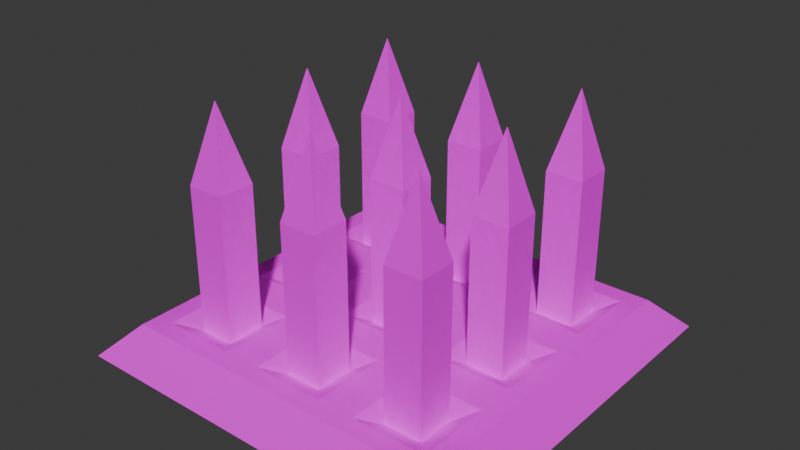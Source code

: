 # Source: spikes.blend  (saved by Blender 4.0.36; exported with 4.5.12 LTS)
import bpy
from mathutils import Matrix  # noqa: F401  (used for matrix-valued properties, if any)

bpy.ops.wm.read_factory_settings(use_empty=True)
scene = bpy.context.scene
scene.name = 'Scene'

# ---- collections
col_collection = bpy.data.collections.new('Collection'); scene.collection.children.link(col_collection)

# ---- images (referenced by path relative to the original .blend; pixels are not part of the script)
import os
ASSET_DIR = os.environ.get("B2B_ASSET_DIR", "")  # directory of the original .blend (textures are referenced by path, not embedded)
HERE = os.path.dirname(os.path.abspath(__file__))  # packed textures are extracted next to this script under _unpacked/

def load_image(name, relpath, width, height, colorspace="sRGB"):
    """Load a texture the original file referenced (path relative to the .blend, or extracted next to this script)."""
    p = next((c for c in (os.path.join(HERE, relpath), os.path.join(ASSET_DIR, relpath)) if relpath and os.path.exists(c)), "")
    if p:
        img = bpy.data.images.load(p, check_existing=True)
        img.name = name
    else:  # same state as the original file: an image datablock whose file is absent (Cycles renders it pink)
        img = bpy.data.images.new(name, width, height)
        img.source = "FILE"
        img.filepath = "//" + (relpath or name)
    img.colorspace_settings.name = colorspace
    return img
img_dungeon_atlas_albedo_png_001 = load_image('Dungeon_Atlas_Albedo.png.001', 'textures/Dungeon_Atlas_Albedo.png', 1024, 1024, 'sRGB')

# ---- materials (node trees are filled in below, after node groups)
mat_dungeon_atlas = bpy.data.materials.new('Dungeon_Atlas')
mat_dungeon_atlas.use_transparent_shadow = False

# ---- material node trees
mat_dungeon_atlas.use_nodes = True; mat_dungeon_atlas.node_tree.nodes.clear()
_N = mat_dungeon_atlas.node_tree.nodes; _L = mat_dungeon_atlas.node_tree.links
n0 = _N.new('ShaderNodeBsdfPrincipled'); n0.name = 'Principled BSDF'; n0.location = (10, 300)
n0.inputs[1].default_value = 0.3333
n0.inputs[2].default_value = 1.0
n0.inputs[3].default_value = 1.45
n0.inputs[13].default_value = 0.0
n1 = _N.new('ShaderNodeOutputMaterial'); n1.name = 'Material Output'; n1.location = (300, 300)
n2 = _N.new('ShaderNodeTexImage'); n2.name = 'Image Texture'; n2.location = (-280, 280)
n2.image = img_dungeon_atlas_albedo_png_001
n2.interpolation = 'Closest'
_L.new(n0.outputs[0], n1.inputs[0])
_L.new(n2.outputs[0], n0.inputs[0])
n1.is_active_output = True

# ---- world
world_world = bpy.data.worlds.new('World'); scene.world = world_world
world_world.use_nodes = True; world_world.node_tree.nodes.clear()
_N = world_world.node_tree.nodes; _L = world_world.node_tree.links
n0 = _N.new('ShaderNodeOutputWorld'); n0.name = 'World Output'; n0.location = (300, 300)
n1 = _N.new('ShaderNodeBackground'); n1.name = 'Background'; n1.location = (10, 300)
n1.inputs[0].default_value = (0.05088, 0.05088, 0.05088, 1.0)
_L.new(n1.outputs[0], n0.inputs[0])
n0.is_active_output = True
world_world.color = (0.05088, 0.05088, 0.05088)
world_world.use_sun_shadow = False
world_world.sun_shadow_jitter_overblur = 0.0

# ---- meshes
me_cube = bpy.data.meshes.new('Cube')
me_cube.from_pydata([(0.8435, 0.8435, 0.1612), (1.0, 1.0, 0.0), (0.8435, -0.8435, 0.1612), (1.0, -1.0, 0.0), (-0.8435, 0.8435, 0.1612), (-1.0, 1.0, 0.0), (-0.8435, -0.8435, 0.1612), (-1.0, -1.0, 0.0), (0.3333, 1.0, 0.0), (-0.3333, 1.0, 0.0), (0.2812, -0.8435, 0.1612), (-0.2812, -0.8435, 0.1612), (-0.3333, -1.0, 0.0), (0.3333, -1.0, 0.0), (-0.2812, 0.8435, 0.1612), (0.2812, 0.8435, 0.1612), (-1.0, 0.3384, 0.0), (-1.0, -0.3283, 0.0), (0.8435, 0.2854, 0.1612), (0.8435, -0.2769, 0.1612), (-0.8435, -0.2769, 0.1612), (-0.8435, 0.2854, 0.1612), (1.0, -0.3283, 0.0), (1.0, 0.3384, 0.0), (-0.3333, 0.3384, 0.0), (-0.3333, -0.3283, 0.0), (0.3333, 0.3384, 0.0), (0.3333, -0.3283, 0.0), (0.2812, 0.2854, 0.1612), (0.2812, -0.2769, 0.1612), (-0.2812, 0.2854, 0.1612), (-0.2812, -0.2769, 0.1612), (-0.376, -0.3717, 0.1612), (-0.7487, -0.3717, 0.1612), (-0.7487, -0.7487, 0.1612), (-0.376, -0.7487, 0.1612), (0.7487, -0.3717, 0.1612), (0.376, -0.3717, 0.1612), (0.376, -0.7487, 0.1612), (0.7487, -0.7487, 0.1612), (0.1864, -0.3717, 0.1612), (-0.1864, -0.3717, 0.1612), (-0.1864, -0.7487, 0.1612), (0.1864, -0.7487, 0.1612), (0.1864, 0.7487, 0.1612), (-0.1864, 0.7487, 0.1612), (-0.1864, 0.3802, 0.1612), (0.1864, 0.3802, 0.1612), (0.1864, 0.1906, 0.1612), (-0.1864, 0.1906, 0.1612), (-0.1864, -0.1821, 0.1612), (0.1864, -0.1821, 0.1612), (0.7487, 0.7487, 0.1612), (0.376, 0.7487, 0.1612), (0.376, 0.3802, 0.1612), (0.7487, 0.3802, 0.1612), (0.7487, 0.1906, 0.1612), (0.376, 0.1906, 0.1612), (0.376, -0.1821, 0.1612), (0.7487, -0.1821, 0.1612), (-0.376, 0.7487, 0.1612), (-0.7487, 0.7487, 0.1612), (-0.7487, 0.3802, 0.1612), (-0.376, 0.3802, 0.1612), (-0.376, 0.1906, 0.1612), (-0.7487, 0.1906, 0.1612), (-0.7487, -0.1821, 0.1612), (-0.376, -0.1821, 0.1612), (-0.6525, -0.469, 0.112), (-0.4722, -0.469, 0.112), (-0.4722, -0.6514, 0.112), (-0.6525, -0.6514, 0.112), (0.4722, -0.469, 0.112), (0.6525, -0.469, 0.112), (0.6525, -0.6514, 0.112), (0.4722, -0.6514, 0.112), (-0.09015, -0.469, 0.112), (0.09015, -0.469, 0.112), (0.09015, -0.6514, 0.112), (-0.09015, -0.6514, 0.112), (-0.09015, 0.6536, 0.112), (0.09015, 0.6536, 0.112), (0.09015, 0.4753, 0.112), (-0.09015, 0.4753, 0.112), (-0.09015, 0.0944, 0.112), (0.09015, 0.0944, 0.112), (0.09015, -0.08591, 0.112), (-0.09015, -0.08591, 0.112), (0.4722, 0.6536, 0.112), (0.6525, 0.6536, 0.112), (0.6525, 0.4753, 0.112), (0.4722, 0.4753, 0.112), (0.4722, 0.0944, 0.112), (0.6525, 0.0944, 0.112), (0.6525, -0.08591, 0.112), (0.4722, -0.08591, 0.112), (-0.6525, 0.6536, 0.112), (-0.4722, 0.6536, 0.112), (-0.4722, 0.4753, 0.112), (-0.6525, 0.4753, 0.112), (-0.6525, 0.0944, 0.112), (-0.4722, 0.0944, 0.112), (-0.4722, -0.08591, 0.112), (-0.6525, -0.08591, 0.112)], [], [(61, 62, 99, 96), (12, 11, 6, 7), (16, 21, 4, 5), (27, 22, 3, 13), (22, 19, 2, 3), (8, 15, 0, 1), (5, 4, 14, 9), (9, 14, 15, 8), (17, 25, 12, 7), (25, 27, 13, 12), (3, 2, 10, 13), (13, 10, 11, 12), (43, 40, 77, 78), (63, 60, 97, 98), (34, 35, 70, 71), (54, 55, 90, 91), (40, 41, 76, 77), (60, 61, 96, 97), (9, 8, 26, 24), (24, 26, 27, 25), (5, 9, 24, 16), (16, 24, 25, 17), (1, 0, 18, 23), (23, 18, 19, 22), (8, 1, 23, 26), (26, 23, 22, 27), (7, 6, 20, 17), (17, 20, 21, 16), (33, 34, 71, 68), (53, 54, 91, 88), (31, 20, 33, 32), (20, 6, 34, 33), (6, 11, 35, 34), (11, 31, 32, 35), (19, 29, 37, 36), (29, 10, 38, 37), (10, 2, 39, 38), (2, 19, 36, 39), (29, 31, 41, 40), (31, 11, 42, 41), (11, 10, 43, 42), (10, 29, 40, 43), (15, 14, 45, 44), (14, 30, 46, 45), (30, 28, 47, 46), (28, 15, 44, 47), (28, 30, 49, 48), (30, 31, 50, 49), (31, 29, 51, 50), (29, 28, 48, 51), (0, 15, 53, 52), (15, 28, 54, 53), (28, 18, 55, 54), (18, 0, 52, 55), (18, 28, 57, 56), (28, 29, 58, 57), (29, 19, 59, 58), (19, 18, 56, 59), (14, 4, 61, 60), (4, 21, 62, 61), (21, 30, 63, 62), (30, 14, 60, 63), (30, 21, 65, 64), (21, 20, 66, 65), (20, 31, 67, 66), (31, 30, 64, 67), (69, 68, 71, 70), (73, 72, 75, 74), (77, 76, 79, 78), (81, 80, 83, 82), (85, 84, 87, 86), (89, 88, 91, 90), (93, 92, 95, 94), (97, 96, 99, 98), (101, 100, 103, 102), (41, 42, 79, 76), (48, 49, 84, 85), (62, 63, 98, 99), (42, 43, 78, 79), (51, 48, 85, 86), (49, 50, 87, 84), (56, 57, 92, 93), (36, 37, 72, 73), (50, 51, 86, 87), (59, 56, 93, 94), (39, 36, 73, 74), (57, 58, 95, 92), (37, 38, 75, 72), (64, 65, 100, 101), (44, 45, 80, 81), (58, 59, 94, 95), (38, 39, 74, 75), (67, 64, 101, 102), (47, 44, 81, 82), (65, 66, 103, 100), (45, 46, 83, 80), (52, 53, 88, 89), (66, 67, 102, 103), (32, 33, 68, 69), (46, 47, 82, 83), (55, 52, 89, 90), (35, 32, 69, 70)])
_uv = me_cube.uv_layers.new(name='UVMap')
_uv.uv.foreach_set('vector', [0.7819, 0.7181, 0.7819, 0.6723, 0.7939, 0.6841, 0.7939, 0.7062, 0.8336, 0.5007, 0.8401, 0.5202, 0.7702, 0.5202, 0.7507, 0.5007, 0.7507, 0.6671, 0.7702, 0.6605, 0.7702, 0.7298, 0.7507, 0.7493, 0.9164, 0.5842, 0.9993, 0.5842, 0.9993, 0.5007, 0.9164, 0.5007, 0.9993, 0.5842, 0.9798, 0.5906, 0.9798, 0.5202, 0.9993, 0.5007, 0.9164, 0.7493, 0.9099, 0.7298, 0.9798, 0.7298, 0.9993, 0.7493, 0.7507, 0.7493, 0.7702, 0.7298, 0.8401, 0.7298, 0.8336, 0.7493, 0.8336, 0.7493, 0.8401, 0.7298, 0.9099, 0.7298, 0.9164, 0.7493, 0.7507, 0.5842, 0.8336, 0.5842, 0.8336, 0.5007, 0.7507, 0.5007, 0.8336, 0.5842, 0.9164, 0.5842, 0.9164, 0.5007, 0.8336, 0.5007, 0.9993, 0.5007, 0.9798, 0.5202, 0.9099, 0.5202, 0.9164, 0.5007, 0.9164, 0.5007, 0.9099, 0.5202, 0.8401, 0.5202, 0.8336, 0.5007, 0.8982, 0.5319, 0.8982, 0.5788, 0.8862, 0.5667, 0.8862, 0.544, 0.8283, 0.6723, 0.8283, 0.7181, 0.8163, 0.7062, 0.8163, 0.6841, 0.7819, 0.5319, 0.8283, 0.5319, 0.8163, 0.544, 0.7939, 0.544, 0.9217, 0.6723, 0.9681, 0.6723, 0.9561, 0.6841, 0.9337, 0.6841, 0.8982, 0.5788, 0.8518, 0.5788, 0.8638, 0.5667, 0.8862, 0.5667, 0.8283, 0.7181, 0.7819, 0.7181, 0.7939, 0.7062, 0.8163, 0.7062, 0.8336, 0.7493, 0.9164, 0.7493, 0.9164, 0.6671, 0.8336, 0.6671, 0.8336, 0.6671, 0.9164, 0.6671, 0.9164, 0.5842, 0.8336, 0.5842, 0.7507, 0.7493, 0.8336, 0.7493, 0.8336, 0.6671, 0.7507, 0.6671, 0.7507, 0.6671, 0.8336, 0.6671, 0.8336, 0.5842, 0.7507, 0.5842, 0.9993, 0.7493, 0.9798, 0.7298, 0.9798, 0.6605, 0.9993, 0.6671, 0.9993, 0.6671, 0.9798, 0.6605, 0.9798, 0.5906, 0.9993, 0.5842, 0.9164, 0.7493, 0.9993, 0.7493, 0.9993, 0.6671, 0.9164, 0.6671, 0.9164, 0.6671, 0.9993, 0.6671, 0.9993, 0.5842, 0.9164, 0.5842, 0.7507, 0.5007, 0.7702, 0.5202, 0.7702, 0.5906, 0.7507, 0.5842, 0.7507, 0.5842, 0.7702, 0.5906, 0.7702, 0.6605, 0.7507, 0.6671, 0.7819, 0.5788, 0.7819, 0.5319, 0.7939, 0.544, 0.7939, 0.5667, 0.9217, 0.7181, 0.9217, 0.6723, 0.9337, 0.6841, 0.9337, 0.7062, 0.8401, 0.5906, 0.7702, 0.5906, 0.7819, 0.5788, 0.8283, 0.5788, 0.7702, 0.5906, 0.7702, 0.5202, 0.7819, 0.5319, 0.7819, 0.5788, 0.7702, 0.5202, 0.8401, 0.5202, 0.8283, 0.5319, 0.7819, 0.5319, 0.8401, 0.5202, 0.8401, 0.5906, 0.8283, 0.5788, 0.8283, 0.5319, 0.9798, 0.5906, 0.9099, 0.5906, 0.9217, 0.5788, 0.9681, 0.5788, 0.9099, 0.5906, 0.9099, 0.5202, 0.9217, 0.5319, 0.9217, 0.5788, 0.9099, 0.5202, 0.9798, 0.5202, 0.9681, 0.5319, 0.9217, 0.5319, 0.9798, 0.5202, 0.9798, 0.5906, 0.9681, 0.5788, 0.9681, 0.5319, 0.9099, 0.5906, 0.8401, 0.5906, 0.8518, 0.5788, 0.8982, 0.5788, 0.8401, 0.5906, 0.8401, 0.5202, 0.8518, 0.5319, 0.8518, 0.5788, 0.8401, 0.5202, 0.9099, 0.5202, 0.8982, 0.5319, 0.8518, 0.5319, 0.9099, 0.5202, 0.9099, 0.5906, 0.8982, 0.5788, 0.8982, 0.5319, 0.9099, 0.7298, 0.8401, 0.7298, 0.8518, 0.7181, 0.8982, 0.7181, 0.8401, 0.7298, 0.8401, 0.6605, 0.8518, 0.6723, 0.8518, 0.7181, 0.8401, 0.6605, 0.9099, 0.6605, 0.8982, 0.6723, 0.8518, 0.6723, 0.9099, 0.6605, 0.9099, 0.7298, 0.8982, 0.7181, 0.8982, 0.6723, 0.9099, 0.6605, 0.8401, 0.6605, 0.8518, 0.6487, 0.8982, 0.6487, 0.8401, 0.6605, 0.8401, 0.5906, 0.8518, 0.6024, 0.8518, 0.6487, 0.8401, 0.5906, 0.9099, 0.5906, 0.8982, 0.6024, 0.8518, 0.6024, 0.9099, 0.5906, 0.9099, 0.6605, 0.8982, 0.6487, 0.8982, 0.6024, 0.9798, 0.7298, 0.9099, 0.7298, 0.9217, 0.7181, 0.9681, 0.7181, 0.9099, 0.7298, 0.9099, 0.6605, 0.9217, 0.6723, 0.9217, 0.7181, 0.9099, 0.6605, 0.9798, 0.6605, 0.9681, 0.6723, 0.9217, 0.6723, 0.9798, 0.6605, 0.9798, 0.7298, 0.9681, 0.7181, 0.9681, 0.6723, 0.9798, 0.6605, 0.9099, 0.6605, 0.9217, 0.6487, 0.9681, 0.6487, 0.9099, 0.6605, 0.9099, 0.5906, 0.9217, 0.6024, 0.9217, 0.6487, 0.9099, 0.5906, 0.9798, 0.5906, 0.9681, 0.6024, 0.9217, 0.6024, 0.9798, 0.5906, 0.9798, 0.6605, 0.9681, 0.6487, 0.9681, 0.6024, 0.8401, 0.7298, 0.7702, 0.7298, 0.7819, 0.7181, 0.8283, 0.7181, 0.7702, 0.7298, 0.7702, 0.6605, 0.7819, 0.6723, 0.7819, 0.7181, 0.7702, 0.6605, 0.8401, 0.6605, 0.8283, 0.6723, 0.7819, 0.6723, 0.8401, 0.6605, 0.8401, 0.7298, 0.8283, 0.7181, 0.8283, 0.6723, 0.8401, 0.6605, 0.7702, 0.6605, 0.7819, 0.6487, 0.8283, 0.6487, 0.7702, 0.6605, 0.7702, 0.5906, 0.7819, 0.6024, 0.7819, 0.6487, 0.7702, 0.5906, 0.8401, 0.5906, 0.8283, 0.6024, 0.7819, 0.6024, 0.8401, 0.5906, 0.8401, 0.6605, 0.8283, 0.6487, 0.8283, 0.6024, 0.8163, 0.5667, 0.7939, 0.5667, 0.7939, 0.544, 0.8163, 0.544, 0.9561, 0.5667, 0.9337, 0.5667, 0.9337, 0.544, 0.9561, 0.544, 0.8862, 0.5667, 0.8638, 0.5667, 0.8638, 0.544, 0.8862, 0.544, 0.8862, 0.7062, 0.8638, 0.7062, 0.8638, 0.6841, 0.8862, 0.6841, 0.8862, 0.6367, 0.8638, 0.6367, 0.8638, 0.6143, 0.8862, 0.6143, 0.9561, 0.7062, 0.9337, 0.7062, 0.9337, 0.6841, 0.9561, 0.6841, 0.9561, 0.6367, 0.9337, 0.6367, 0.9337, 0.6143, 0.9561, 0.6143, 0.8163, 0.7062, 0.7939, 0.7062, 0.7939, 0.6841, 0.8163, 0.6841, 0.8163, 0.6367, 0.7939, 0.6367, 0.7939, 0.6143, 0.8163, 0.6143, 0.8518, 0.5788, 0.8518, 0.5319, 0.8638, 0.544, 0.8638, 0.5667, 0.8982, 0.6487, 0.8518, 0.6487, 0.8638, 0.6367, 0.8862, 0.6367, 0.7819, 0.6723, 0.8283, 0.6723, 0.8163, 0.6841, 0.7939, 0.6841, 0.8518, 0.5319, 0.8982, 0.5319, 0.8862, 0.544, 0.8638, 0.544, 0.8982, 0.6024, 0.8982, 0.6487, 0.8862, 0.6367, 0.8862, 0.6143, 0.8518, 0.6487, 0.8518, 0.6024, 0.8638, 0.6143, 0.8638, 0.6367, 0.9681, 0.6487, 0.9217, 0.6487, 0.9337, 0.6367, 0.9561, 0.6367, 0.9681, 0.5788, 0.9217, 0.5788, 0.9337, 0.5667, 0.9561, 0.5667, 0.8518, 0.6024, 0.8982, 0.6024, 0.8862, 0.6143, 0.8638, 0.6143, 0.9681, 0.6024, 0.9681, 0.6487, 0.9561, 0.6367, 0.9561, 0.6143, 0.9681, 0.5319, 0.9681, 0.5788, 0.9561, 0.5667, 0.9561, 0.544, 0.9217, 0.6487, 0.9217, 0.6024, 0.9337, 0.6143, 0.9337, 0.6367, 0.9217, 0.5788, 0.9217, 0.5319, 0.9337, 0.544, 0.9337, 0.5667, 0.8283, 0.6487, 0.7819, 0.6487, 0.7939, 0.6367, 0.8163, 0.6367, 0.8982, 0.7181, 0.8518, 0.7181, 0.8638, 0.7062, 0.8862, 0.7062, 0.9217, 0.6024, 0.9681, 0.6024, 0.9561, 0.6143, 0.9337, 0.6143, 0.9217, 0.5319, 0.9681, 0.5319, 0.9561, 0.544, 0.9337, 0.544, 0.8283, 0.6024, 0.8283, 0.6487, 0.8163, 0.6367, 0.8163, 0.6143, 0.8982, 0.6723, 0.8982, 0.7181, 0.8862, 0.7062, 0.8862, 0.6841, 0.7819, 0.6487, 0.7819, 0.6024, 0.7939, 0.6143, 0.7939, 0.6367, 0.8518, 0.7181, 0.8518, 0.6723, 0.8638, 0.6841, 0.8638, 0.7062, 0.9681, 0.7181, 0.9217, 0.7181, 0.9337, 0.7062, 0.9561, 0.7062, 0.7819, 0.6024, 0.8283, 0.6024, 0.8163, 0.6143, 0.7939, 0.6143, 0.8283, 0.5788, 0.7819, 0.5788, 0.7939, 0.5667, 0.8163, 0.5667, 0.8518, 0.6723, 0.8982, 0.6723, 0.8862, 0.6841, 0.8638, 0.6841, 0.9681, 0.6723, 0.9681, 0.7181, 0.9561, 0.7062, 0.9561, 0.6841, 0.8283, 0.5319, 0.8283, 0.5788, 0.8163, 0.5667, 0.8163, 0.544])
me_cube.materials.append(mat_dungeon_atlas)
me_cube.use_mirror_vertex_groups = False
me_cube.update()
me_cube_003 = bpy.data.meshes.new('Cube.003')
me_cube_003.from_pydata([(-0.6492, -0.6529, -0.625), (-0.5553, -0.559, 0.5071), (-0.6492, -0.4624, -0.625), (-0.5553, -0.5563, 0.5071), (-0.4586, -0.6529, -0.625), (-0.5525, -0.559, 0.5071), (-0.4586, -0.4624, -0.625), (-0.5525, -0.5563, 0.5071), (-0.6492, -0.6529, 0.1202), (-0.6492, -0.4624, 0.1202), (-0.4586, -0.4624, 0.1202), (-0.4586, -0.6529, 0.1202), (-0.09656, -0.6529, -0.625), (-0.002651, -0.559, 0.5071), (-0.09656, -0.4624, -0.625), (-0.002651, -0.5563, 0.5071), (0.094, -0.6529, -0.625), (8.637e-05, -0.559, 0.5071), (0.094, -0.4624, -0.625), (8.637e-05, -0.5563, 0.5071), (-0.09656, -0.6529, 0.1202), (-0.09656, -0.4624, 0.1202), (0.094, -0.4624, 0.1202), (0.094, -0.6529, 0.1202), (0.4561, -0.6529, -0.625), (0.55, -0.559, 0.5071), (0.4561, -0.4624, -0.625), (0.55, -0.5563, 0.5071), (0.6466, -0.6529, -0.625), (0.5527, -0.559, 0.5071), (0.6466, -0.4624, -0.625), (0.5527, -0.5563, 0.5071), (0.4561, -0.6529, 0.1202), (0.4561, -0.4624, 0.1202), (0.6466, -0.4624, 0.1202), (0.6466, -0.6529, 0.1202), (-0.6453, -0.1, -0.6274), (-0.5516, -0.006223, 0.5048), (-0.6453, 0.09056, -0.6274), (-0.5516, -0.003224, 0.5048), (-0.4548, -0.1, -0.6274), (-0.5486, -0.006223, 0.5048), (-0.4548, 0.09056, -0.6274), (-0.5486, -0.003224, 0.5048), (-0.6453, -0.1, 0.1179), (-0.6453, 0.09056, 0.1179), (-0.4548, 0.09056, 0.1179), (-0.4548, -0.1, 0.1179), (-0.09272, -0.1, -0.6274), (0.001065, -0.006223, 0.5048), (-0.09272, 0.09056, -0.6274), (0.001065, -0.003224, 0.5048), (0.09784, -0.1, -0.6274), (0.004064, -0.006223, 0.5048), (0.09784, 0.09056, -0.6274), (0.004064, -0.003224, 0.5048), (-0.09272, -0.1, 0.1179), (-0.09272, 0.09056, 0.1179), (0.09784, 0.09056, 0.1179), (0.09784, -0.1, 0.1179), (0.4599, -0.1, -0.6274), (0.5537, -0.006223, 0.5048), (0.4599, 0.09056, -0.6274), (0.5537, -0.003224, 0.5048), (0.6505, -0.1, -0.6274), (0.5567, -0.006223, 0.5048), (0.6505, 0.09056, -0.6274), (0.5567, -0.003224, 0.5048), (0.4599, -0.1, 0.1179), (0.4599, 0.09056, 0.1179), (0.6505, 0.09056, 0.1179), (0.6505, -0.1, 0.1179), (-0.6492, 0.4671, -0.625), (-0.5547, 0.5615, 0.5071), (-0.6492, 0.6576, -0.625), (-0.5547, 0.5632, 0.5071), (-0.4586, 0.4671, -0.625), (-0.5531, 0.5615, 0.5071), (-0.4586, 0.6576, -0.625), (-0.5531, 0.5632, 0.5071), (-0.6492, 0.4671, 0.1202), (-0.6492, 0.6576, 0.1202), (-0.4586, 0.6576, 0.1202), (-0.4586, 0.4671, 0.1202), (-0.09656, 0.4671, -0.625), (-0.002112, 0.5615, 0.5071), (-0.09656, 0.6576, -0.625), (-0.002112, 0.5632, 0.5071), (0.094, 0.4671, -0.625), (-0.0004526, 0.5615, 0.5071), (0.094, 0.6576, -0.625), (-0.0004526, 0.5632, 0.5071), (-0.09656, 0.4671, 0.1202), (-0.09656, 0.6576, 0.1202), (0.094, 0.6576, 0.1202), (0.094, 0.4671, 0.1202), (0.4561, 0.4671, -0.625), (0.5505, 0.5615, 0.5071), (0.4561, 0.6576, -0.625), (0.5505, 0.5632, 0.5071), (0.6466, 0.4671, -0.625), (0.5522, 0.5615, 0.5071), (0.6466, 0.6576, -0.625), (0.5522, 0.5632, 0.5071), (0.4561, 0.4671, 0.1202), (0.4561, 0.6576, 0.1202), (0.6466, 0.6576, 0.1202), (0.6466, 0.4671, 0.1202)], [], [(8, 1, 3, 9), (9, 3, 7, 10), (10, 7, 5, 11), (11, 5, 1, 8), (2, 6, 4, 0), (7, 3, 1, 5), (4, 11, 8, 0), (6, 10, 11, 4), (2, 9, 10, 6), (0, 8, 9, 2), (20, 13, 15, 21), (21, 15, 19, 22), (22, 19, 17, 23), (23, 17, 13, 20), (14, 18, 16, 12), (19, 15, 13, 17), (16, 23, 20, 12), (18, 22, 23, 16), (14, 21, 22, 18), (12, 20, 21, 14), (32, 25, 27, 33), (33, 27, 31, 34), (34, 31, 29, 35), (35, 29, 25, 32), (26, 30, 28, 24), (31, 27, 25, 29), (28, 35, 32, 24), (30, 34, 35, 28), (26, 33, 34, 30), (24, 32, 33, 26), (44, 37, 39, 45), (45, 39, 43, 46), (46, 43, 41, 47), (47, 41, 37, 44), (38, 42, 40, 36), (43, 39, 37, 41), (40, 47, 44, 36), (42, 46, 47, 40), (38, 45, 46, 42), (36, 44, 45, 38), (56, 49, 51, 57), (57, 51, 55, 58), (58, 55, 53, 59), (59, 53, 49, 56), (50, 54, 52, 48), (55, 51, 49, 53), (52, 59, 56, 48), (54, 58, 59, 52), (50, 57, 58, 54), (48, 56, 57, 50), (68, 61, 63, 69), (69, 63, 67, 70), (70, 67, 65, 71), (71, 65, 61, 68), (62, 66, 64, 60), (67, 63, 61, 65), (64, 71, 68, 60), (66, 70, 71, 64), (62, 69, 70, 66), (60, 68, 69, 62), (80, 73, 75, 81), (81, 75, 79, 82), (82, 79, 77, 83), (83, 77, 73, 80), (74, 78, 76, 72), (79, 75, 73, 77), (76, 83, 80, 72), (78, 82, 83, 76), (74, 81, 82, 78), (72, 80, 81, 74), (92, 85, 87, 93), (93, 87, 91, 94), (94, 91, 89, 95), (95, 89, 85, 92), (86, 90, 88, 84), (91, 87, 85, 89), (88, 95, 92, 84), (90, 94, 95, 88), (86, 93, 94, 90), (84, 92, 93, 86), (104, 97, 99, 105), (105, 99, 103, 106), (106, 103, 101, 107), (107, 101, 97, 104), (98, 102, 100, 96), (103, 99, 97, 101), (100, 107, 104, 96), (102, 106, 107, 100), (98, 105, 106, 102), (96, 104, 105, 98)])
_uv = me_cube_003.uv_layers.new(name='UVMap')
_uv.uv.foreach_set('vector', [0.75, 0.5, 1.0, 0.5, 1.0, 0.75, 0.75, 0.75, 0.75, 0.5, 1.0, 0.5, 1.0, 0.75, 0.75, 0.75, 0.75, 0.5, 1.0, 0.5, 1.0, 0.75, 0.75, 0.75, 0.75, 0.5, 1.0, 0.5, 1.0, 0.75, 0.75, 0.75, 0.75, 0.5, 1.0, 0.5, 1.0, 0.75, 0.75, 0.75, 0.75, 0.5, 1.0, 0.5, 1.0, 0.75, 0.75, 0.75, 0.75, 0.5, 1.0, 0.5, 1.0, 0.75, 0.75, 0.75, 0.75, 0.5, 1.0, 0.5, 1.0, 0.75, 0.75, 0.75, 0.75, 0.5, 1.0, 0.5, 1.0, 0.75, 0.75, 0.75, 0.75, 0.5, 1.0, 0.5, 1.0, 0.75, 0.75, 0.75, 0.75, 0.5, 1.0, 0.5, 1.0, 0.75, 0.75, 0.75, 0.75, 0.5, 1.0, 0.5, 1.0, 0.75, 0.75, 0.75, 0.75, 0.5, 1.0, 0.5, 1.0, 0.75, 0.75, 0.75, 0.75, 0.5, 1.0, 0.5, 1.0, 0.75, 0.75, 0.75, 0.75, 0.5, 1.0, 0.5, 1.0, 0.75, 0.75, 0.75, 0.75, 0.5, 1.0, 0.5, 1.0, 0.75, 0.75, 0.75, 0.75, 0.5, 1.0, 0.5, 1.0, 0.75, 0.75, 0.75, 0.75, 0.5, 1.0, 0.5, 1.0, 0.75, 0.75, 0.75, 0.75, 0.5, 1.0, 0.5, 1.0, 0.75, 0.75, 0.75, 0.75, 0.5, 1.0, 0.5, 1.0, 0.75, 0.75, 0.75, 0.75, 0.5, 1.0, 0.5, 1.0, 0.75, 0.75, 0.75, 0.75, 0.5, 1.0, 0.5, 1.0, 0.75, 0.75, 0.75, 0.75, 0.5, 1.0, 0.5, 1.0, 0.75, 0.75, 0.75, 0.75, 0.5, 1.0, 0.5, 1.0, 0.75, 0.75, 0.75, 0.75, 0.5, 1.0, 0.5, 1.0, 0.75, 0.75, 0.75, 0.75, 0.5, 1.0, 0.5, 1.0, 0.75, 0.75, 0.75, 0.75, 0.5, 1.0, 0.5, 1.0, 0.75, 0.75, 0.75, 0.75, 0.5, 1.0, 0.5, 1.0, 0.75, 0.75, 0.75, 0.75, 0.5, 1.0, 0.5, 1.0, 0.75, 0.75, 0.75, 0.75, 0.5, 1.0, 0.5, 1.0, 0.75, 0.75, 0.75, 0.75, 0.5, 1.0, 0.5, 1.0, 0.75, 0.75, 0.75, 0.75, 0.5, 1.0, 0.5, 1.0, 0.75, 0.75, 0.75, 0.75, 0.5, 1.0, 0.5, 1.0, 0.75, 0.75, 0.75, 0.75, 0.5, 1.0, 0.5, 1.0, 0.75, 0.75, 0.75, 0.75, 0.5, 1.0, 0.5, 1.0, 0.75, 0.75, 0.75, 0.75, 0.5, 1.0, 0.5, 1.0, 0.75, 0.75, 0.75, 0.75, 0.5, 1.0, 0.5, 1.0, 0.75, 0.75, 0.75, 0.75, 0.5, 1.0, 0.5, 1.0, 0.75, 0.75, 0.75, 0.75, 0.5, 1.0, 0.5, 1.0, 0.75, 0.75, 0.75, 0.75, 0.5, 1.0, 0.5, 1.0, 0.75, 0.75, 0.75, 0.75, 0.5, 1.0, 0.5, 1.0, 0.75, 0.75, 0.75, 0.75, 0.5, 1.0, 0.5, 1.0, 0.75, 0.75, 0.75, 0.75, 0.5, 1.0, 0.5, 1.0, 0.75, 0.75, 0.75, 0.75, 0.5, 1.0, 0.5, 1.0, 0.75, 0.75, 0.75, 0.75, 0.5, 1.0, 0.5, 1.0, 0.75, 0.75, 0.75, 0.75, 0.5, 1.0, 0.5, 1.0, 0.75, 0.75, 0.75, 0.75, 0.5, 1.0, 0.5, 1.0, 0.75, 0.75, 0.75, 0.75, 0.5, 1.0, 0.5, 1.0, 0.75, 0.75, 0.75, 0.75, 0.5, 1.0, 0.5, 1.0, 0.75, 0.75, 0.75, 0.75, 0.5, 1.0, 0.5, 1.0, 0.75, 0.75, 0.75, 0.75, 0.5, 1.0, 0.5, 1.0, 0.75, 0.75, 0.75, 0.75, 0.5, 1.0, 0.5, 1.0, 0.75, 0.75, 0.75, 0.75, 0.5, 1.0, 0.5, 1.0, 0.75, 0.75, 0.75, 0.75, 0.5, 1.0, 0.5, 1.0, 0.75, 0.75, 0.75, 0.75, 0.5, 1.0, 0.5, 1.0, 0.75, 0.75, 0.75, 0.75, 0.5, 1.0, 0.5, 1.0, 0.75, 0.75, 0.75, 0.75, 0.5, 1.0, 0.5, 1.0, 0.75, 0.75, 0.75, 0.75, 0.5, 1.0, 0.5, 1.0, 0.75, 0.75, 0.75, 0.75, 0.5, 1.0, 0.5, 1.0, 0.75, 0.75, 0.75, 0.75, 0.5, 1.0, 0.5, 1.0, 0.75, 0.75, 0.75, 0.75, 0.5, 1.0, 0.5, 1.0, 0.75, 0.75, 0.75, 0.75, 0.5, 1.0, 0.5, 1.0, 0.75, 0.75, 0.75, 0.75, 0.5, 1.0, 0.5, 1.0, 0.75, 0.75, 0.75, 0.75, 0.5, 1.0, 0.5, 1.0, 0.75, 0.75, 0.75, 0.75, 0.5, 1.0, 0.5, 1.0, 0.75, 0.75, 0.75, 0.75, 0.5, 1.0, 0.5, 1.0, 0.75, 0.75, 0.75, 0.75, 0.5, 1.0, 0.5, 1.0, 0.75, 0.75, 0.75, 0.75, 0.5, 1.0, 0.5, 1.0, 0.75, 0.75, 0.75, 0.75, 0.5, 1.0, 0.5, 1.0, 0.75, 0.75, 0.75, 0.75, 0.5, 1.0, 0.5, 1.0, 0.75, 0.75, 0.75, 0.75, 0.5, 1.0, 0.5, 1.0, 0.75, 0.75, 0.75, 0.75, 0.5, 1.0, 0.5, 1.0, 0.75, 0.75, 0.75, 0.75, 0.5, 1.0, 0.5, 1.0, 0.75, 0.75, 0.75, 0.75, 0.5, 1.0, 0.5, 1.0, 0.75, 0.75, 0.75, 0.75, 0.5, 1.0, 0.5, 1.0, 0.75, 0.75, 0.75, 0.75, 0.5, 1.0, 0.5, 1.0, 0.75, 0.75, 0.75, 0.75, 0.5, 1.0, 0.5, 1.0, 0.75, 0.75, 0.75, 0.75, 0.5, 1.0, 0.5, 1.0, 0.75, 0.75, 0.75, 0.75, 0.5, 1.0, 0.5, 1.0, 0.75, 0.75, 0.75, 0.75, 0.5, 1.0, 0.5, 1.0, 0.75, 0.75, 0.75, 0.75, 0.5, 1.0, 0.5, 1.0, 0.75, 0.75, 0.75, 0.75, 0.5, 1.0, 0.5, 1.0, 0.75, 0.75, 0.75, 0.75, 0.5, 1.0, 0.5, 1.0, 0.75, 0.75, 0.75, 0.75, 0.5, 1.0, 0.5, 1.0, 0.75, 0.75, 0.75, 0.75, 0.5, 1.0, 0.5, 1.0, 0.75, 0.75, 0.75, 0.75, 0.5, 1.0, 0.5, 1.0, 0.75, 0.75, 0.75, 0.75, 0.5, 1.0, 0.5, 1.0, 0.75, 0.75, 0.75, 0.75, 0.5, 1.0, 0.5, 1.0, 0.75, 0.75, 0.75, 0.75, 0.5, 1.0, 0.5, 1.0, 0.75, 0.75, 0.75, 0.75, 0.5, 1.0, 0.5, 1.0, 0.75, 0.75, 0.75])
me_cube_003.materials.append(mat_dungeon_atlas)
me_cube_003.update()

# ---- objects
ob_spikesbottom_col = bpy.data.objects.new('spikesbottom-col', me_cube)
ob_spikes_col = bpy.data.objects.new('spikes-col', me_cube_003)

# ---- transforms, parenting, visibility, modifiers, constraints
ob_spikesbottom_col.location = (0.0, 0.0, 0.0)
ob_spikesbottom_col.scale = (0.6982, 0.6982, 0.6982)
ob_spikesbottom_col.lock_rotations_4d = False
ob_spikesbottom_col.empty_display_type = 'ARROWS'
ob_spikesbottom_col.lineart.crease_threshold = 0.0
ob_spikes_col.location = (-0.0006971, 0.004723, 0.5122)
ob_spikes_col.scale = (0.6982, 0.6982, 0.6982)

# ---- collection membership
col_collection.objects.link(ob_spikesbottom_col)
col_collection.objects.link(ob_spikes_col)

# ---- scene / render settings (as saved in the file)
scene.frame_start = 1; scene.frame_end = 250; scene.frame_set(1)
scene.render.engine = 'BLENDER_EEVEE_NEXT'
scene.cycles.sampling_pattern = 'TABULATED_SOBOL'
bpy.context.view_layer.update()

# ---- added for rendering (the .blend has no active camera and no usable light): camera, sun
cam_auto = bpy.data.cameras.new('AutoCamera')
cam_auto.lens = 50.0
cam_auto.sensor_width = 36.0
cam_auto.clip_end = 1000.0
ob_auto_camera = bpy.data.objects.new('AutoCamera', cam_auto)
scene.collection.objects.link(ob_auto_camera)
ob_auto_camera.location = (1.99509, -2.3941, 2.02918)
ob_auto_camera.rotation_euler = (1.09748, -7.21219e-08, 0.694738)
scene.camera = ob_auto_camera
light_auto_sun = bpy.data.lights.new('AutoSun', 'SUN')
light_auto_sun.energy = 3.0
light_auto_sun.angle = 0.0523599
ob_auto_sun = bpy.data.objects.new('AutoSun', light_auto_sun)
scene.collection.objects.link(ob_auto_sun)
ob_auto_sun.rotation_euler = (0.872665, 0.174533, 0.523599)
bpy.context.view_layer.update()
